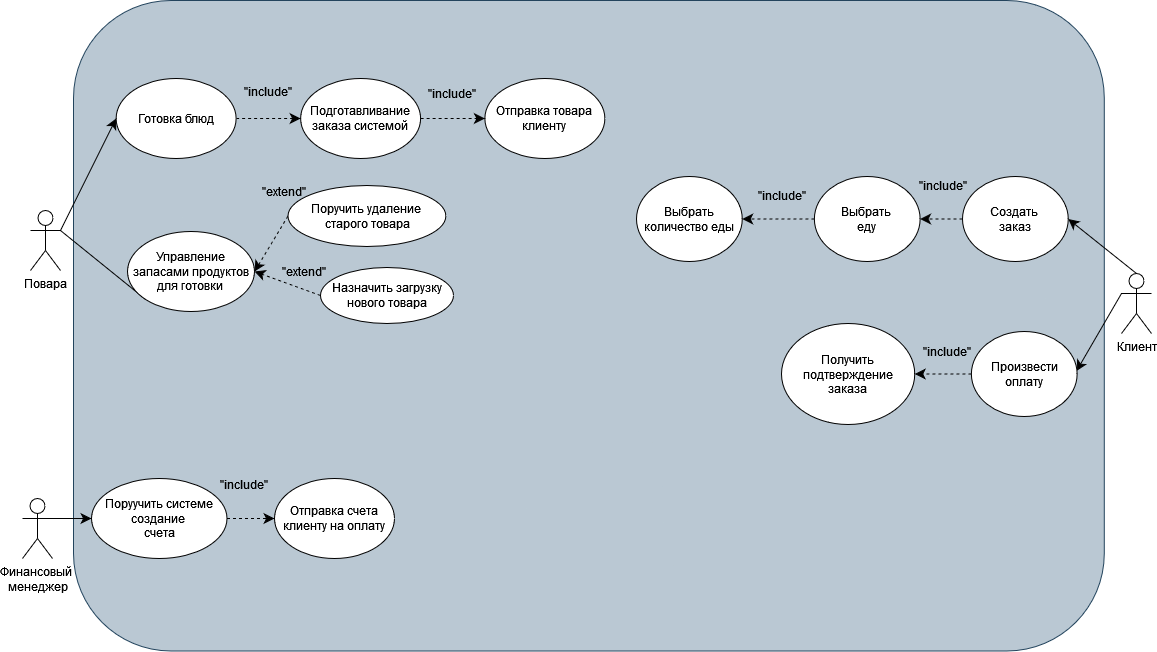

The diagram above was exported from draw.io. Its source (the exported page's mxGraphModel, read from the mxfile embedded in the PNG):
<mxGraphModel dx="846" dy="1106" grid="0" gridSize="10" guides="1" tooltips="1" connect="1" arrows="1" fold="1" page="0" pageScale="1" pageWidth="850" pageHeight="1100" math="0" shadow="0">
  <root>
    <mxCell id="0" />
    <mxCell id="1" parent="0" />
    <mxCell id="vHXygsKgdjv1dS-wMthi-129" value="" style="rounded=1;whiteSpace=wrap;html=1;movable=0;resizable=0;rotatable=0;deletable=0;editable=0;locked=1;connectable=0;fillColor=#bac8d3;strokeColor=#23445d;" vertex="1" parent="1">
      <mxGeometry x="92" y="40" width="1030.79" height="650.5" as="geometry" />
    </mxCell>
    <mxCell id="vHXygsKgdjv1dS-wMthi-181" style="edgeStyle=none;curved=1;rounded=0;orthogonalLoop=1;jettySize=auto;html=1;exitX=1;exitY=0.3333333333333333;exitDx=0;exitDy=0;exitPerimeter=0;entryX=0;entryY=0.5;entryDx=0;entryDy=0;fontSize=12;startSize=8;endSize=8;" edge="1" parent="1" source="vHXygsKgdjv1dS-wMthi-131" target="vHXygsKgdjv1dS-wMthi-160">
      <mxGeometry relative="1" as="geometry" />
    </mxCell>
    <mxCell id="vHXygsKgdjv1dS-wMthi-131" value="&lt;div&gt;Финансовый&amp;nbsp;&lt;/div&gt;&lt;div&gt;менеджер&lt;/div&gt;" style="shape=umlActor;verticalLabelPosition=bottom;verticalAlign=top;html=1;outlineConnect=0;" vertex="1" parent="1">
      <mxGeometry x="41" y="538" width="30" height="60" as="geometry" />
    </mxCell>
    <mxCell id="vHXygsKgdjv1dS-wMthi-133" style="edgeStyle=none;curved=1;rounded=0;orthogonalLoop=1;jettySize=auto;html=1;exitX=1;exitY=0.3333333333333333;exitDx=0;exitDy=0;exitPerimeter=0;entryX=0;entryY=1;entryDx=0;entryDy=0;fontSize=12;startSize=8;endSize=8;endArrow=none;startFill=0;fontColor=#000000;" edge="1" parent="1" source="vHXygsKgdjv1dS-wMthi-134" target="vHXygsKgdjv1dS-wMthi-147">
      <mxGeometry relative="1" as="geometry" />
    </mxCell>
    <mxCell id="vHXygsKgdjv1dS-wMthi-182" style="edgeStyle=none;curved=1;rounded=0;orthogonalLoop=1;jettySize=auto;html=1;exitX=1;exitY=0.3333333333333333;exitDx=0;exitDy=0;exitPerimeter=0;entryX=0;entryY=0.5;entryDx=0;entryDy=0;fontSize=12;startSize=8;endSize=8;" edge="1" parent="1" source="vHXygsKgdjv1dS-wMthi-134" target="vHXygsKgdjv1dS-wMthi-149">
      <mxGeometry relative="1" as="geometry" />
    </mxCell>
    <mxCell id="vHXygsKgdjv1dS-wMthi-134" value="Повара" style="shape=umlActor;verticalLabelPosition=bottom;verticalAlign=top;html=1;outlineConnect=0;" vertex="1" parent="1">
      <mxGeometry x="49" y="250" width="30" height="60" as="geometry" />
    </mxCell>
    <mxCell id="vHXygsKgdjv1dS-wMthi-138" style="edgeStyle=none;curved=1;rounded=0;orthogonalLoop=1;jettySize=auto;html=1;exitX=0.5;exitY=0;exitDx=0;exitDy=0;exitPerimeter=0;entryX=1;entryY=0.5;entryDx=0;entryDy=0;fontSize=12;startSize=8;endSize=8;fontColor=#000000;" edge="1" parent="1" source="vHXygsKgdjv1dS-wMthi-140" target="vHXygsKgdjv1dS-wMthi-163">
      <mxGeometry relative="1" as="geometry" />
    </mxCell>
    <mxCell id="vHXygsKgdjv1dS-wMthi-139" style="edgeStyle=none;curved=1;rounded=0;orthogonalLoop=1;jettySize=auto;html=1;exitX=0;exitY=0.3333333333333333;exitDx=0;exitDy=0;exitPerimeter=0;entryX=1;entryY=0.5;entryDx=0;entryDy=0;fontSize=12;startSize=8;endSize=8;fontColor=#000000;" edge="1" parent="1" source="vHXygsKgdjv1dS-wMthi-140">
      <mxGeometry relative="1" as="geometry">
        <mxPoint x="1095" y="410.5" as="targetPoint" />
      </mxGeometry>
    </mxCell>
    <mxCell id="vHXygsKgdjv1dS-wMthi-140" value="Клиент" style="shape=umlActor;verticalLabelPosition=bottom;verticalAlign=top;html=1;outlineConnect=0;" vertex="1" parent="1">
      <mxGeometry x="1140" y="313" width="30" height="60" as="geometry" />
    </mxCell>
    <mxCell id="vHXygsKgdjv1dS-wMthi-147" value="&lt;span style=&quot;&quot;&gt;Управление запасами продуктов для готовки&lt;br&gt;&lt;/span&gt;" style="ellipse;whiteSpace=wrap;html=1;" vertex="1" parent="1">
      <mxGeometry x="146" y="271" width="127" height="80" as="geometry" />
    </mxCell>
    <mxCell id="vHXygsKgdjv1dS-wMthi-148" style="edgeStyle=none;curved=1;rounded=0;orthogonalLoop=1;jettySize=auto;html=1;exitX=1;exitY=0.5;exitDx=0;exitDy=0;entryX=0;entryY=0.5;entryDx=0;entryDy=0;fontSize=12;startSize=8;endSize=8;dashed=1;fontColor=#000000;" edge="1" parent="1" source="vHXygsKgdjv1dS-wMthi-149" target="vHXygsKgdjv1dS-wMthi-151">
      <mxGeometry relative="1" as="geometry" />
    </mxCell>
    <mxCell id="vHXygsKgdjv1dS-wMthi-149" value="Готовка блюд" style="ellipse;whiteSpace=wrap;html=1;" vertex="1" parent="1">
      <mxGeometry x="134.62" y="118" width="120" height="80" as="geometry" />
    </mxCell>
    <mxCell id="vHXygsKgdjv1dS-wMthi-150" style="edgeStyle=none;curved=1;rounded=0;orthogonalLoop=1;jettySize=auto;html=1;exitX=1;exitY=0.5;exitDx=0;exitDy=0;entryX=0;entryY=0.5;entryDx=0;entryDy=0;fontSize=12;startSize=8;endSize=8;dashed=1;fontColor=#000000;" edge="1" parent="1" source="vHXygsKgdjv1dS-wMthi-151" target="vHXygsKgdjv1dS-wMthi-152">
      <mxGeometry relative="1" as="geometry" />
    </mxCell>
    <mxCell id="vHXygsKgdjv1dS-wMthi-151" value="Подготавливание заказа системой" style="ellipse;whiteSpace=wrap;html=1;" vertex="1" parent="1">
      <mxGeometry x="319.12" y="118" width="120" height="80" as="geometry" />
    </mxCell>
    <mxCell id="vHXygsKgdjv1dS-wMthi-152" value="Отправка товара клиенту" style="ellipse;whiteSpace=wrap;html=1;" vertex="1" parent="1">
      <mxGeometry x="503.37" y="118" width="120" height="80" as="geometry" />
    </mxCell>
    <mxCell id="vHXygsKgdjv1dS-wMthi-153" style="edgeStyle=none;curved=1;rounded=0;orthogonalLoop=1;jettySize=auto;html=1;exitX=0;exitY=0.5;exitDx=0;exitDy=0;entryX=1;entryY=0.5;entryDx=0;entryDy=0;fontSize=12;startSize=8;endSize=8;dashed=1;fontColor=#000000;" edge="1" parent="1" source="vHXygsKgdjv1dS-wMthi-154" target="vHXygsKgdjv1dS-wMthi-147">
      <mxGeometry relative="1" as="geometry">
        <mxPoint x="297.04226180457056" y="459.57219703345504" as="targetPoint" />
      </mxGeometry>
    </mxCell>
    <mxCell id="vHXygsKgdjv1dS-wMthi-154" value="Назначить загрузку нового товара" style="ellipse;whiteSpace=wrap;html=1;" vertex="1" parent="1">
      <mxGeometry x="339" y="307" width="133" height="56" as="geometry" />
    </mxCell>
    <mxCell id="vHXygsKgdjv1dS-wMthi-155" style="edgeStyle=none;curved=1;rounded=0;orthogonalLoop=1;jettySize=auto;html=1;exitX=0;exitY=0.5;exitDx=0;exitDy=0;entryX=1;entryY=0.5;entryDx=0;entryDy=0;fontSize=12;startSize=8;endSize=8;dashed=1;fontColor=#000000;" edge="1" parent="1" source="vHXygsKgdjv1dS-wMthi-156" target="vHXygsKgdjv1dS-wMthi-147">
      <mxGeometry relative="1" as="geometry" />
    </mxCell>
    <mxCell id="vHXygsKgdjv1dS-wMthi-156" value="&lt;div&gt;Поручить удаление&amp;nbsp;&lt;/div&gt;&lt;div&gt;старого товара&lt;/div&gt;" style="ellipse;whiteSpace=wrap;html=1;" vertex="1" parent="1">
      <mxGeometry x="306.5" y="225" width="157.87" height="61" as="geometry" />
    </mxCell>
    <mxCell id="vHXygsKgdjv1dS-wMthi-159" style="edgeStyle=none;curved=1;rounded=0;orthogonalLoop=1;jettySize=auto;html=1;exitX=1;exitY=0.5;exitDx=0;exitDy=0;entryX=0;entryY=0.5;entryDx=0;entryDy=0;fontSize=12;startSize=8;endSize=8;dashed=1;fontColor=#000000;" edge="1" parent="1" source="vHXygsKgdjv1dS-wMthi-160" target="vHXygsKgdjv1dS-wMthi-161">
      <mxGeometry relative="1" as="geometry" />
    </mxCell>
    <mxCell id="vHXygsKgdjv1dS-wMthi-160" value="&lt;div&gt;Поруучить системе создание&amp;nbsp;&lt;/div&gt;&lt;div&gt;счета&lt;/div&gt;" style="ellipse;whiteSpace=wrap;html=1;" vertex="1" parent="1">
      <mxGeometry x="110" y="518" width="135.5" height="80" as="geometry" />
    </mxCell>
    <mxCell id="vHXygsKgdjv1dS-wMthi-161" value="Отправка счета клиенту на оплату" style="ellipse;whiteSpace=wrap;html=1;" vertex="1" parent="1">
      <mxGeometry x="293" y="518" width="120" height="80" as="geometry" />
    </mxCell>
    <mxCell id="vHXygsKgdjv1dS-wMthi-162" style="edgeStyle=none;curved=1;rounded=0;orthogonalLoop=1;jettySize=auto;html=1;exitX=0;exitY=0.5;exitDx=0;exitDy=0;entryX=1;entryY=0.5;entryDx=0;entryDy=0;fontSize=12;startSize=8;endSize=8;dashed=1;fontColor=#000000;" edge="1" parent="1" source="vHXygsKgdjv1dS-wMthi-163" target="vHXygsKgdjv1dS-wMthi-168">
      <mxGeometry relative="1" as="geometry" />
    </mxCell>
    <mxCell id="vHXygsKgdjv1dS-wMthi-163" value="&lt;div&gt;&lt;span style=&quot;&quot;&gt;Создать&amp;nbsp;&lt;/span&gt;&lt;/div&gt;&lt;div&gt;&lt;span style=&quot;&quot;&gt;заказ&lt;br&gt;&lt;/span&gt;&lt;/div&gt;" style="ellipse;whiteSpace=wrap;html=1;" vertex="1" parent="1">
      <mxGeometry x="981" y="216" width="105.75" height="85" as="geometry" />
    </mxCell>
    <mxCell id="vHXygsKgdjv1dS-wMthi-164" style="edgeStyle=none;curved=1;rounded=0;orthogonalLoop=1;jettySize=auto;html=1;exitX=0;exitY=0.5;exitDx=0;exitDy=0;entryX=1;entryY=0.5;entryDx=0;entryDy=0;fontSize=12;startSize=8;endSize=8;dashed=1;fontColor=#000000;" edge="1" parent="1" source="vHXygsKgdjv1dS-wMthi-165" target="vHXygsKgdjv1dS-wMthi-166">
      <mxGeometry relative="1" as="geometry" />
    </mxCell>
    <mxCell id="vHXygsKgdjv1dS-wMthi-165" value="Произвести оплату" style="ellipse;whiteSpace=wrap;html=1;" vertex="1" parent="1">
      <mxGeometry x="989.88" y="371" width="105.75" height="85" as="geometry" />
    </mxCell>
    <mxCell id="vHXygsKgdjv1dS-wMthi-166" value="Получить подтверждение заказа" style="ellipse;whiteSpace=wrap;html=1;" vertex="1" parent="1">
      <mxGeometry x="800" y="363" width="133.25" height="101" as="geometry" />
    </mxCell>
    <mxCell id="vHXygsKgdjv1dS-wMthi-167" style="edgeStyle=none;curved=1;rounded=0;orthogonalLoop=1;jettySize=auto;html=1;exitX=0;exitY=0.5;exitDx=0;exitDy=0;entryX=1;entryY=0.5;entryDx=0;entryDy=0;fontSize=12;startSize=8;endSize=8;dashed=1;fontColor=#000000;" edge="1" parent="1" source="vHXygsKgdjv1dS-wMthi-168" target="vHXygsKgdjv1dS-wMthi-169">
      <mxGeometry relative="1" as="geometry" />
    </mxCell>
    <mxCell id="vHXygsKgdjv1dS-wMthi-168" value="&lt;div&gt;Выбрать&amp;nbsp;&lt;/div&gt;&lt;div&gt;еду&lt;br&gt;&lt;/div&gt;" style="ellipse;whiteSpace=wrap;html=1;" vertex="1" parent="1">
      <mxGeometry x="832.88" y="216" width="105.75" height="85" as="geometry" />
    </mxCell>
    <mxCell id="vHXygsKgdjv1dS-wMthi-169" value="Выбрать количество еды" style="ellipse;whiteSpace=wrap;html=1;" vertex="1" parent="1">
      <mxGeometry x="655" y="216" width="105.75" height="85" as="geometry" />
    </mxCell>
    <mxCell id="vHXygsKgdjv1dS-wMthi-170" value="&lt;span style=&quot;&quot;&gt;&quot;include&quot;&lt;/span&gt;" style="text;html=1;align=center;verticalAlign=middle;whiteSpace=wrap;rounded=0;" vertex="1" parent="1">
      <mxGeometry x="935.88" y="376" width="60" height="30" as="geometry" />
    </mxCell>
    <mxCell id="vHXygsKgdjv1dS-wMthi-171" value="&lt;span style=&quot;&quot;&gt;&quot;include&quot;&lt;/span&gt;" style="text;html=1;align=center;verticalAlign=middle;whiteSpace=wrap;rounded=0;" vertex="1" parent="1">
      <mxGeometry x="931.5" y="210" width="60" height="30" as="geometry" />
    </mxCell>
    <mxCell id="vHXygsKgdjv1dS-wMthi-172" value="&lt;span style=&quot;&quot;&gt;&quot;include&quot;&lt;/span&gt;" style="text;html=1;align=center;verticalAlign=middle;whiteSpace=wrap;rounded=0;" vertex="1" parent="1">
      <mxGeometry x="770.5" y="220" width="60" height="30" as="geometry" />
    </mxCell>
    <mxCell id="vHXygsKgdjv1dS-wMthi-175" value="&lt;span style=&quot;&quot;&gt;&quot;include&quot;&lt;/span&gt;" style="text;html=1;align=center;verticalAlign=middle;whiteSpace=wrap;rounded=0;" vertex="1" parent="1">
      <mxGeometry x="233" y="509" width="60" height="30" as="geometry" />
    </mxCell>
    <mxCell id="vHXygsKgdjv1dS-wMthi-177" value="&lt;span style=&quot;&quot;&gt;&quot;include&quot;&lt;/span&gt;" style="text;html=1;align=center;verticalAlign=middle;whiteSpace=wrap;rounded=0;" vertex="1" parent="1">
      <mxGeometry x="441.12" y="118" width="60" height="30" as="geometry" />
    </mxCell>
    <mxCell id="vHXygsKgdjv1dS-wMthi-178" value="&lt;span style=&quot;&quot;&gt;&quot;include&quot;&lt;/span&gt;" style="text;html=1;align=center;verticalAlign=middle;whiteSpace=wrap;rounded=0;" vertex="1" parent="1">
      <mxGeometry x="257.12" y="116" width="60" height="30" as="geometry" />
    </mxCell>
    <mxCell id="vHXygsKgdjv1dS-wMthi-179" value="&quot;extend&quot;" style="text;html=1;align=center;verticalAlign=middle;whiteSpace=wrap;rounded=0;" vertex="1" parent="1">
      <mxGeometry x="273" y="216" width="60" height="30" as="geometry" />
    </mxCell>
    <mxCell id="vHXygsKgdjv1dS-wMthi-180" value="&quot;extend&quot;" style="text;html=1;align=center;verticalAlign=middle;whiteSpace=wrap;rounded=0;" vertex="1" parent="1">
      <mxGeometry x="293" y="296" width="60" height="30" as="geometry" />
    </mxCell>
  </root>
</mxGraphModel>